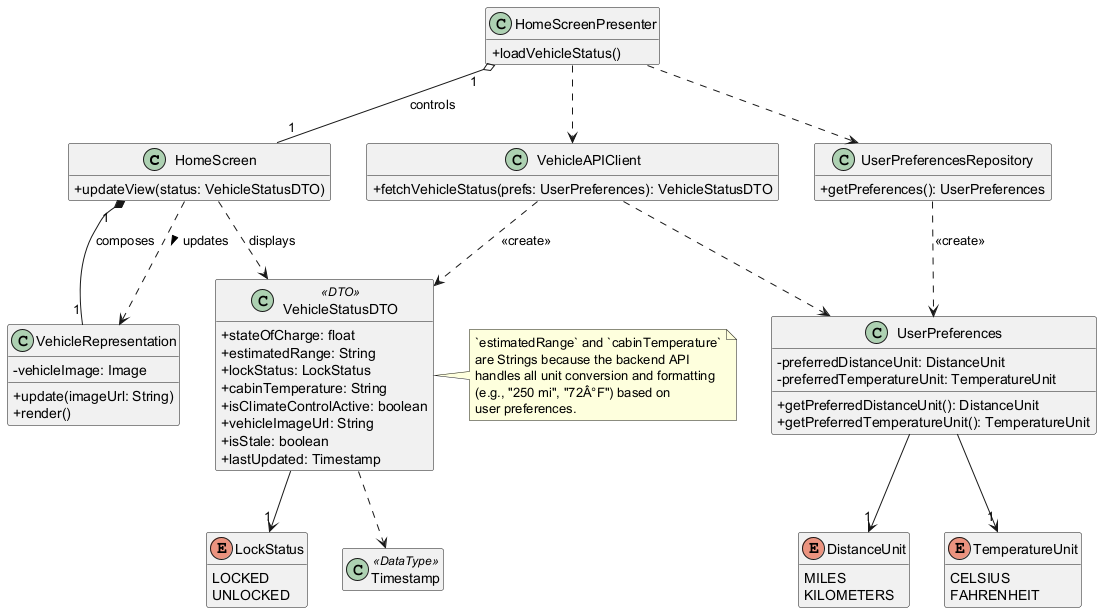

The diagram above was rendered by PlantUML. Its source (embedded in the PNG):
@startuml

skinparam classAttributeIconSize 0
hide empty members

' --- Presentation Layer ---

class HomeScreen {
  + updateView(status: VehicleStatusDTO)
}

class HomeScreenPresenter {
  + loadVehicleStatus()
}

class VehicleRepresentation {
  - vehicleImage: Image
  ' IMPROVED: Added an explicit method to show how the view is updated with the DTO data.
  + update(imageUrl: String)
  + render()
}

' --- Data & API Layer ---

class VehicleAPIClient {
  + fetchVehicleStatus(prefs: UserPreferences): VehicleStatusDTO
}

class UserPreferencesRepository {
  + getPreferences(): UserPreferences
}

' --- Data Transfer & Domain Models ---

class VehicleStatusDTO <<DTO>> {
  ' FR-HSS-001
  + stateOfCharge: float
  ' FR-HSS-003
  + estimatedRange: String
  ' FR-HSS-005
  + lockStatus: LockStatus
  ' FR-HSS-006
  + cabinTemperature: String
  ' FR-HSS-007
  + isClimateControlActive: boolean
  ' FR-HSS-008
  + vehicleImageUrl: String
  + isStale: boolean
  + lastUpdated: Timestamp
}

' IMPROVED: Added note to explain design decision for String types, as recommended by QA.
note right of VehicleStatusDTO
  `estimatedRange` and `cabinTemperature`
  are Strings because the backend API
  handles all unit conversion and formatting
  (e.g., "250 mi", "72Â°F") based on
  user preferences.
end note

class UserPreferences {
  - preferredDistanceUnit: DistanceUnit
  - preferredTemperatureUnit: TemperatureUnit
  + getPreferredDistanceUnit(): DistanceUnit
  + getPreferredTemperatureUnit(): TemperatureUnit
}

' --- Data Types and Enums ---

enum LockStatus {
  LOCKED
  UNLOCKED
}

enum DistanceUnit {
  MILES
  KILOMETERS
}

enum TemperatureUnit {
  CELSIUS
  FAHRENHEIT
}

class Timestamp <<DataType>>

' --- Relationships ---

' Presentation Layer
HomeScreenPresenter "1" o-- "1" HomeScreen : controls
HomeScreen "1" *-- "1" VehicleRepresentation : composes
HomeScreen ..> VehicleStatusDTO : displays
' IMPROVED: Shows that HomeScreen uses the DTO to update the vehicle image component.
HomeScreen ..> VehicleRepresentation : updates >

' Presenter to Data/API Layer
HomeScreenPresenter ..> VehicleAPIClient
HomeScreenPresenter ..> UserPreferencesRepository

' Data/API Layer & Domain
' IMPROVED: Standardized dependency notation as per QA recommendation.
VehicleAPIClient ..> UserPreferences
VehicleAPIClient ..> VehicleStatusDTO : <<create>>
UserPreferencesRepository ..> UserPreferences : <<create>>

' Model/DTO Data Types
VehicleStatusDTO --> "1" LockStatus
VehicleStatusDTO ..> Timestamp
UserPreferences --> "1" DistanceUnit
UserPreferences --> "1" TemperatureUnit

@enduml